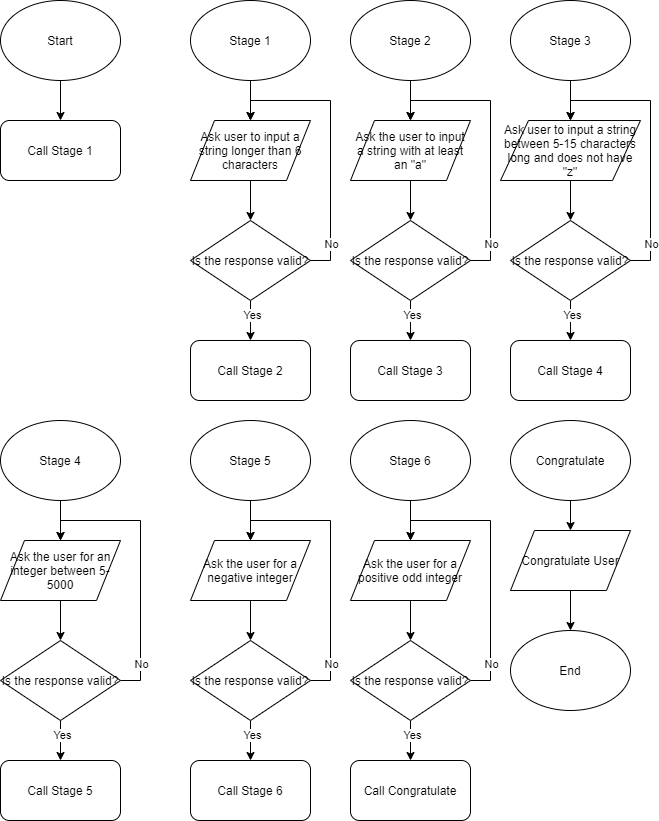

The diagram above was exported from draw.io. Its source (the exported page's mxGraphModel, read from the mxfile embedded in the PNG):
<mxGraphModel dx="1422" dy="700" grid="1" gridSize="10" guides="1" tooltips="1" connect="1" arrows="1" fold="1" page="1" pageScale="1" pageWidth="850" pageHeight="1100" math="0" shadow="0">
  <root>
    <mxCell id="0" />
    <mxCell id="1" parent="0" />
    <mxCell id="UptS6MVowrifPghr90f9-6" style="edgeStyle=orthogonalEdgeStyle;rounded=0;orthogonalLoop=1;jettySize=auto;html=1;" edge="1" parent="1" source="UptS6MVowrifPghr90f9-1" target="UptS6MVowrifPghr90f9-5">
      <mxGeometry relative="1" as="geometry" />
    </mxCell>
    <mxCell id="UptS6MVowrifPghr90f9-1" value="Start" style="ellipse;whiteSpace=wrap;html=1;" vertex="1" parent="1">
      <mxGeometry x="60" y="20" width="120" height="80" as="geometry" />
    </mxCell>
    <mxCell id="UptS6MVowrifPghr90f9-11" style="edgeStyle=orthogonalEdgeStyle;rounded=0;orthogonalLoop=1;jettySize=auto;html=1;" edge="1" parent="1" source="UptS6MVowrifPghr90f9-2" target="UptS6MVowrifPghr90f9-8">
      <mxGeometry relative="1" as="geometry" />
    </mxCell>
    <mxCell id="UptS6MVowrifPghr90f9-2" value="Ask user to input a string longer than 6 characters" style="shape=parallelogram;perimeter=parallelogramPerimeter;whiteSpace=wrap;html=1;" vertex="1" parent="1">
      <mxGeometry x="250" y="140" width="120" height="60" as="geometry" />
    </mxCell>
    <mxCell id="UptS6MVowrifPghr90f9-7" style="edgeStyle=orthogonalEdgeStyle;rounded=0;orthogonalLoop=1;jettySize=auto;html=1;" edge="1" parent="1" source="UptS6MVowrifPghr90f9-4" target="UptS6MVowrifPghr90f9-2">
      <mxGeometry relative="1" as="geometry" />
    </mxCell>
    <mxCell id="UptS6MVowrifPghr90f9-4" value="Stage 1" style="ellipse;whiteSpace=wrap;html=1;" vertex="1" parent="1">
      <mxGeometry x="250" y="20" width="120" height="80" as="geometry" />
    </mxCell>
    <mxCell id="UptS6MVowrifPghr90f9-5" value="Call Stage 1" style="rounded=1;whiteSpace=wrap;html=1;" vertex="1" parent="1">
      <mxGeometry x="60" y="140" width="120" height="60" as="geometry" />
    </mxCell>
    <mxCell id="UptS6MVowrifPghr90f9-9" style="edgeStyle=orthogonalEdgeStyle;rounded=0;orthogonalLoop=1;jettySize=auto;html=1;entryX=0.5;entryY=0;entryDx=0;entryDy=0;" edge="1" parent="1" source="UptS6MVowrifPghr90f9-8" target="UptS6MVowrifPghr90f9-2">
      <mxGeometry relative="1" as="geometry">
        <Array as="points">
          <mxPoint x="390" y="280" />
          <mxPoint x="390" y="120" />
          <mxPoint x="310" y="120" />
        </Array>
      </mxGeometry>
    </mxCell>
    <mxCell id="UptS6MVowrifPghr90f9-13" value="No" style="edgeLabel;html=1;align=center;verticalAlign=middle;resizable=0;points=[];" vertex="1" connectable="0" parent="UptS6MVowrifPghr90f9-9">
      <mxGeometry x="-0.8571" y="17" relative="1" as="geometry">
        <mxPoint x="17" y="-17" as="offset" />
      </mxGeometry>
    </mxCell>
    <mxCell id="UptS6MVowrifPghr90f9-12" style="edgeStyle=orthogonalEdgeStyle;rounded=0;orthogonalLoop=1;jettySize=auto;html=1;" edge="1" parent="1" source="UptS6MVowrifPghr90f9-8" target="UptS6MVowrifPghr90f9-10">
      <mxGeometry relative="1" as="geometry" />
    </mxCell>
    <mxCell id="UptS6MVowrifPghr90f9-14" value="Yes" style="edgeLabel;html=1;align=center;verticalAlign=middle;resizable=0;points=[];" vertex="1" connectable="0" parent="UptS6MVowrifPghr90f9-12">
      <mxGeometry x="-0.3091" y="1" relative="1" as="geometry">
        <mxPoint as="offset" />
      </mxGeometry>
    </mxCell>
    <mxCell id="UptS6MVowrifPghr90f9-8" value="Is the response valid?" style="rhombus;whiteSpace=wrap;html=1;" vertex="1" parent="1">
      <mxGeometry x="250" y="240" width="120" height="80" as="geometry" />
    </mxCell>
    <mxCell id="UptS6MVowrifPghr90f9-10" value="Call Stage 2" style="rounded=1;whiteSpace=wrap;html=1;" vertex="1" parent="1">
      <mxGeometry x="250" y="360" width="120" height="60" as="geometry" />
    </mxCell>
    <mxCell id="UptS6MVowrifPghr90f9-15" style="edgeStyle=orthogonalEdgeStyle;rounded=0;orthogonalLoop=1;jettySize=auto;html=1;" edge="1" source="UptS6MVowrifPghr90f9-16" target="UptS6MVowrifPghr90f9-23" parent="1">
      <mxGeometry relative="1" as="geometry" />
    </mxCell>
    <mxCell id="UptS6MVowrifPghr90f9-16" value="Ask the user to input a string with at least an &quot;a&quot;" style="shape=parallelogram;perimeter=parallelogramPerimeter;whiteSpace=wrap;html=1;" vertex="1" parent="1">
      <mxGeometry x="410" y="140" width="120" height="60" as="geometry" />
    </mxCell>
    <mxCell id="UptS6MVowrifPghr90f9-17" style="edgeStyle=orthogonalEdgeStyle;rounded=0;orthogonalLoop=1;jettySize=auto;html=1;" edge="1" source="UptS6MVowrifPghr90f9-18" target="UptS6MVowrifPghr90f9-16" parent="1">
      <mxGeometry relative="1" as="geometry" />
    </mxCell>
    <mxCell id="UptS6MVowrifPghr90f9-18" value="Stage 2" style="ellipse;whiteSpace=wrap;html=1;" vertex="1" parent="1">
      <mxGeometry x="410" y="20" width="120" height="80" as="geometry" />
    </mxCell>
    <mxCell id="UptS6MVowrifPghr90f9-19" style="edgeStyle=orthogonalEdgeStyle;rounded=0;orthogonalLoop=1;jettySize=auto;html=1;entryX=0.5;entryY=0;entryDx=0;entryDy=0;" edge="1" source="UptS6MVowrifPghr90f9-23" target="UptS6MVowrifPghr90f9-16" parent="1">
      <mxGeometry relative="1" as="geometry">
        <Array as="points">
          <mxPoint x="550" y="280" />
          <mxPoint x="550" y="120" />
          <mxPoint x="470" y="120" />
        </Array>
      </mxGeometry>
    </mxCell>
    <mxCell id="UptS6MVowrifPghr90f9-20" value="No" style="edgeLabel;html=1;align=center;verticalAlign=middle;resizable=0;points=[];" vertex="1" connectable="0" parent="UptS6MVowrifPghr90f9-19">
      <mxGeometry x="-0.8571" y="17" relative="1" as="geometry">
        <mxPoint x="17" y="-17" as="offset" />
      </mxGeometry>
    </mxCell>
    <mxCell id="UptS6MVowrifPghr90f9-21" style="edgeStyle=orthogonalEdgeStyle;rounded=0;orthogonalLoop=1;jettySize=auto;html=1;" edge="1" source="UptS6MVowrifPghr90f9-23" target="UptS6MVowrifPghr90f9-24" parent="1">
      <mxGeometry relative="1" as="geometry" />
    </mxCell>
    <mxCell id="UptS6MVowrifPghr90f9-22" value="Yes" style="edgeLabel;html=1;align=center;verticalAlign=middle;resizable=0;points=[];" vertex="1" connectable="0" parent="UptS6MVowrifPghr90f9-21">
      <mxGeometry x="-0.3091" y="1" relative="1" as="geometry">
        <mxPoint as="offset" />
      </mxGeometry>
    </mxCell>
    <mxCell id="UptS6MVowrifPghr90f9-23" value="Is the response valid?" style="rhombus;whiteSpace=wrap;html=1;" vertex="1" parent="1">
      <mxGeometry x="410" y="240" width="120" height="80" as="geometry" />
    </mxCell>
    <mxCell id="UptS6MVowrifPghr90f9-24" value="Call Stage 3" style="rounded=1;whiteSpace=wrap;html=1;" vertex="1" parent="1">
      <mxGeometry x="410" y="360" width="120" height="60" as="geometry" />
    </mxCell>
    <mxCell id="UptS6MVowrifPghr90f9-25" style="edgeStyle=orthogonalEdgeStyle;rounded=0;orthogonalLoop=1;jettySize=auto;html=1;" edge="1" source="UptS6MVowrifPghr90f9-26" target="UptS6MVowrifPghr90f9-33" parent="1">
      <mxGeometry relative="1" as="geometry" />
    </mxCell>
    <mxCell id="UptS6MVowrifPghr90f9-26" value="Ask user to input a string between 5-15 characters long and does not have &quot;z&quot;" style="shape=parallelogram;perimeter=parallelogramPerimeter;whiteSpace=wrap;html=1;" vertex="1" parent="1">
      <mxGeometry x="560" y="140" width="140" height="60" as="geometry" />
    </mxCell>
    <mxCell id="UptS6MVowrifPghr90f9-27" style="edgeStyle=orthogonalEdgeStyle;rounded=0;orthogonalLoop=1;jettySize=auto;html=1;" edge="1" source="UptS6MVowrifPghr90f9-28" target="UptS6MVowrifPghr90f9-26" parent="1">
      <mxGeometry relative="1" as="geometry" />
    </mxCell>
    <mxCell id="UptS6MVowrifPghr90f9-28" value="Stage 3" style="ellipse;whiteSpace=wrap;html=1;" vertex="1" parent="1">
      <mxGeometry x="570" y="20" width="120" height="80" as="geometry" />
    </mxCell>
    <mxCell id="UptS6MVowrifPghr90f9-29" style="edgeStyle=orthogonalEdgeStyle;rounded=0;orthogonalLoop=1;jettySize=auto;html=1;entryX=0.5;entryY=0;entryDx=0;entryDy=0;" edge="1" source="UptS6MVowrifPghr90f9-33" target="UptS6MVowrifPghr90f9-26" parent="1">
      <mxGeometry relative="1" as="geometry">
        <Array as="points">
          <mxPoint x="710" y="280" />
          <mxPoint x="710" y="120" />
          <mxPoint x="630" y="120" />
        </Array>
      </mxGeometry>
    </mxCell>
    <mxCell id="UptS6MVowrifPghr90f9-30" value="No" style="edgeLabel;html=1;align=center;verticalAlign=middle;resizable=0;points=[];" vertex="1" connectable="0" parent="UptS6MVowrifPghr90f9-29">
      <mxGeometry x="-0.8571" y="17" relative="1" as="geometry">
        <mxPoint x="17" y="-17" as="offset" />
      </mxGeometry>
    </mxCell>
    <mxCell id="UptS6MVowrifPghr90f9-31" style="edgeStyle=orthogonalEdgeStyle;rounded=0;orthogonalLoop=1;jettySize=auto;html=1;" edge="1" source="UptS6MVowrifPghr90f9-33" target="UptS6MVowrifPghr90f9-34" parent="1">
      <mxGeometry relative="1" as="geometry" />
    </mxCell>
    <mxCell id="UptS6MVowrifPghr90f9-32" value="Yes" style="edgeLabel;html=1;align=center;verticalAlign=middle;resizable=0;points=[];" vertex="1" connectable="0" parent="UptS6MVowrifPghr90f9-31">
      <mxGeometry x="-0.3091" y="1" relative="1" as="geometry">
        <mxPoint as="offset" />
      </mxGeometry>
    </mxCell>
    <mxCell id="UptS6MVowrifPghr90f9-33" value="Is the response valid?" style="rhombus;whiteSpace=wrap;html=1;" vertex="1" parent="1">
      <mxGeometry x="570" y="240" width="120" height="80" as="geometry" />
    </mxCell>
    <mxCell id="UptS6MVowrifPghr90f9-34" value="Call Stage 4" style="rounded=1;whiteSpace=wrap;html=1;" vertex="1" parent="1">
      <mxGeometry x="570" y="360" width="120" height="60" as="geometry" />
    </mxCell>
    <mxCell id="UptS6MVowrifPghr90f9-35" style="edgeStyle=orthogonalEdgeStyle;rounded=0;orthogonalLoop=1;jettySize=auto;html=1;" edge="1" source="UptS6MVowrifPghr90f9-36" target="UptS6MVowrifPghr90f9-43" parent="1">
      <mxGeometry relative="1" as="geometry" />
    </mxCell>
    <mxCell id="UptS6MVowrifPghr90f9-36" value="Ask the user for an integer between 5-5000" style="shape=parallelogram;perimeter=parallelogramPerimeter;whiteSpace=wrap;html=1;" vertex="1" parent="1">
      <mxGeometry x="60" y="560" width="120" height="60" as="geometry" />
    </mxCell>
    <mxCell id="UptS6MVowrifPghr90f9-37" style="edgeStyle=orthogonalEdgeStyle;rounded=0;orthogonalLoop=1;jettySize=auto;html=1;" edge="1" source="UptS6MVowrifPghr90f9-38" target="UptS6MVowrifPghr90f9-36" parent="1">
      <mxGeometry relative="1" as="geometry" />
    </mxCell>
    <mxCell id="UptS6MVowrifPghr90f9-38" value="Stage 4" style="ellipse;whiteSpace=wrap;html=1;" vertex="1" parent="1">
      <mxGeometry x="60" y="440" width="120" height="80" as="geometry" />
    </mxCell>
    <mxCell id="UptS6MVowrifPghr90f9-39" style="edgeStyle=orthogonalEdgeStyle;rounded=0;orthogonalLoop=1;jettySize=auto;html=1;entryX=0.5;entryY=0;entryDx=0;entryDy=0;" edge="1" source="UptS6MVowrifPghr90f9-43" target="UptS6MVowrifPghr90f9-36" parent="1">
      <mxGeometry relative="1" as="geometry">
        <Array as="points">
          <mxPoint x="200" y="700" />
          <mxPoint x="200" y="540" />
          <mxPoint x="120" y="540" />
        </Array>
      </mxGeometry>
    </mxCell>
    <mxCell id="UptS6MVowrifPghr90f9-40" value="No" style="edgeLabel;html=1;align=center;verticalAlign=middle;resizable=0;points=[];" vertex="1" connectable="0" parent="UptS6MVowrifPghr90f9-39">
      <mxGeometry x="-0.8571" y="17" relative="1" as="geometry">
        <mxPoint x="17" y="-17" as="offset" />
      </mxGeometry>
    </mxCell>
    <mxCell id="UptS6MVowrifPghr90f9-41" style="edgeStyle=orthogonalEdgeStyle;rounded=0;orthogonalLoop=1;jettySize=auto;html=1;" edge="1" source="UptS6MVowrifPghr90f9-43" target="UptS6MVowrifPghr90f9-44" parent="1">
      <mxGeometry relative="1" as="geometry" />
    </mxCell>
    <mxCell id="UptS6MVowrifPghr90f9-42" value="Yes" style="edgeLabel;html=1;align=center;verticalAlign=middle;resizable=0;points=[];" vertex="1" connectable="0" parent="UptS6MVowrifPghr90f9-41">
      <mxGeometry x="-0.3091" y="1" relative="1" as="geometry">
        <mxPoint as="offset" />
      </mxGeometry>
    </mxCell>
    <mxCell id="UptS6MVowrifPghr90f9-43" value="Is the response valid?" style="rhombus;whiteSpace=wrap;html=1;" vertex="1" parent="1">
      <mxGeometry x="60" y="660" width="120" height="80" as="geometry" />
    </mxCell>
    <mxCell id="UptS6MVowrifPghr90f9-44" value="Call Stage 5" style="rounded=1;whiteSpace=wrap;html=1;" vertex="1" parent="1">
      <mxGeometry x="60" y="780" width="120" height="60" as="geometry" />
    </mxCell>
    <mxCell id="UptS6MVowrifPghr90f9-45" style="edgeStyle=orthogonalEdgeStyle;rounded=0;orthogonalLoop=1;jettySize=auto;html=1;" edge="1" source="UptS6MVowrifPghr90f9-46" target="UptS6MVowrifPghr90f9-53" parent="1">
      <mxGeometry relative="1" as="geometry" />
    </mxCell>
    <mxCell id="UptS6MVowrifPghr90f9-46" value="Ask the user for a negative integer" style="shape=parallelogram;perimeter=parallelogramPerimeter;whiteSpace=wrap;html=1;" vertex="1" parent="1">
      <mxGeometry x="250" y="560" width="120" height="60" as="geometry" />
    </mxCell>
    <mxCell id="UptS6MVowrifPghr90f9-47" style="edgeStyle=orthogonalEdgeStyle;rounded=0;orthogonalLoop=1;jettySize=auto;html=1;" edge="1" source="UptS6MVowrifPghr90f9-48" target="UptS6MVowrifPghr90f9-46" parent="1">
      <mxGeometry relative="1" as="geometry" />
    </mxCell>
    <mxCell id="UptS6MVowrifPghr90f9-48" value="Stage 5" style="ellipse;whiteSpace=wrap;html=1;" vertex="1" parent="1">
      <mxGeometry x="250" y="440" width="120" height="80" as="geometry" />
    </mxCell>
    <mxCell id="UptS6MVowrifPghr90f9-49" style="edgeStyle=orthogonalEdgeStyle;rounded=0;orthogonalLoop=1;jettySize=auto;html=1;entryX=0.5;entryY=0;entryDx=0;entryDy=0;" edge="1" source="UptS6MVowrifPghr90f9-53" target="UptS6MVowrifPghr90f9-46" parent="1">
      <mxGeometry relative="1" as="geometry">
        <Array as="points">
          <mxPoint x="390" y="700" />
          <mxPoint x="390" y="540" />
          <mxPoint x="310" y="540" />
        </Array>
      </mxGeometry>
    </mxCell>
    <mxCell id="UptS6MVowrifPghr90f9-50" value="No" style="edgeLabel;html=1;align=center;verticalAlign=middle;resizable=0;points=[];" vertex="1" connectable="0" parent="UptS6MVowrifPghr90f9-49">
      <mxGeometry x="-0.8571" y="17" relative="1" as="geometry">
        <mxPoint x="17" y="-17" as="offset" />
      </mxGeometry>
    </mxCell>
    <mxCell id="UptS6MVowrifPghr90f9-51" style="edgeStyle=orthogonalEdgeStyle;rounded=0;orthogonalLoop=1;jettySize=auto;html=1;" edge="1" source="UptS6MVowrifPghr90f9-53" target="UptS6MVowrifPghr90f9-54" parent="1">
      <mxGeometry relative="1" as="geometry" />
    </mxCell>
    <mxCell id="UptS6MVowrifPghr90f9-52" value="Yes" style="edgeLabel;html=1;align=center;verticalAlign=middle;resizable=0;points=[];" vertex="1" connectable="0" parent="UptS6MVowrifPghr90f9-51">
      <mxGeometry x="-0.3091" y="1" relative="1" as="geometry">
        <mxPoint as="offset" />
      </mxGeometry>
    </mxCell>
    <mxCell id="UptS6MVowrifPghr90f9-53" value="Is the response valid?" style="rhombus;whiteSpace=wrap;html=1;" vertex="1" parent="1">
      <mxGeometry x="250" y="660" width="120" height="80" as="geometry" />
    </mxCell>
    <mxCell id="UptS6MVowrifPghr90f9-54" value="Call Stage 6" style="rounded=1;whiteSpace=wrap;html=1;" vertex="1" parent="1">
      <mxGeometry x="250" y="780" width="120" height="60" as="geometry" />
    </mxCell>
    <mxCell id="UptS6MVowrifPghr90f9-55" style="edgeStyle=orthogonalEdgeStyle;rounded=0;orthogonalLoop=1;jettySize=auto;html=1;" edge="1" source="UptS6MVowrifPghr90f9-56" target="UptS6MVowrifPghr90f9-63" parent="1">
      <mxGeometry relative="1" as="geometry" />
    </mxCell>
    <mxCell id="UptS6MVowrifPghr90f9-56" value="Ask the user for a positive odd integer" style="shape=parallelogram;perimeter=parallelogramPerimeter;whiteSpace=wrap;html=1;" vertex="1" parent="1">
      <mxGeometry x="410" y="560" width="120" height="60" as="geometry" />
    </mxCell>
    <mxCell id="UptS6MVowrifPghr90f9-57" style="edgeStyle=orthogonalEdgeStyle;rounded=0;orthogonalLoop=1;jettySize=auto;html=1;" edge="1" source="UptS6MVowrifPghr90f9-58" target="UptS6MVowrifPghr90f9-56" parent="1">
      <mxGeometry relative="1" as="geometry" />
    </mxCell>
    <mxCell id="UptS6MVowrifPghr90f9-58" value="Stage 6" style="ellipse;whiteSpace=wrap;html=1;" vertex="1" parent="1">
      <mxGeometry x="410" y="440" width="120" height="80" as="geometry" />
    </mxCell>
    <mxCell id="UptS6MVowrifPghr90f9-59" style="edgeStyle=orthogonalEdgeStyle;rounded=0;orthogonalLoop=1;jettySize=auto;html=1;entryX=0.5;entryY=0;entryDx=0;entryDy=0;" edge="1" source="UptS6MVowrifPghr90f9-63" target="UptS6MVowrifPghr90f9-56" parent="1">
      <mxGeometry relative="1" as="geometry">
        <Array as="points">
          <mxPoint x="550" y="700" />
          <mxPoint x="550" y="540" />
          <mxPoint x="470" y="540" />
        </Array>
      </mxGeometry>
    </mxCell>
    <mxCell id="UptS6MVowrifPghr90f9-60" value="No" style="edgeLabel;html=1;align=center;verticalAlign=middle;resizable=0;points=[];" vertex="1" connectable="0" parent="UptS6MVowrifPghr90f9-59">
      <mxGeometry x="-0.8571" y="17" relative="1" as="geometry">
        <mxPoint x="17" y="-17" as="offset" />
      </mxGeometry>
    </mxCell>
    <mxCell id="UptS6MVowrifPghr90f9-61" style="edgeStyle=orthogonalEdgeStyle;rounded=0;orthogonalLoop=1;jettySize=auto;html=1;" edge="1" source="UptS6MVowrifPghr90f9-63" target="UptS6MVowrifPghr90f9-64" parent="1">
      <mxGeometry relative="1" as="geometry" />
    </mxCell>
    <mxCell id="UptS6MVowrifPghr90f9-62" value="Yes" style="edgeLabel;html=1;align=center;verticalAlign=middle;resizable=0;points=[];" vertex="1" connectable="0" parent="UptS6MVowrifPghr90f9-61">
      <mxGeometry x="-0.3091" y="1" relative="1" as="geometry">
        <mxPoint as="offset" />
      </mxGeometry>
    </mxCell>
    <mxCell id="UptS6MVowrifPghr90f9-63" value="Is the response valid?" style="rhombus;whiteSpace=wrap;html=1;" vertex="1" parent="1">
      <mxGeometry x="410" y="660" width="120" height="80" as="geometry" />
    </mxCell>
    <mxCell id="UptS6MVowrifPghr90f9-64" value="Call Congratulate" style="rounded=1;whiteSpace=wrap;html=1;" vertex="1" parent="1">
      <mxGeometry x="410" y="780" width="120" height="60" as="geometry" />
    </mxCell>
    <mxCell id="UptS6MVowrifPghr90f9-70" style="edgeStyle=orthogonalEdgeStyle;rounded=0;orthogonalLoop=1;jettySize=auto;html=1;" edge="1" parent="1" source="UptS6MVowrifPghr90f9-66" target="UptS6MVowrifPghr90f9-68">
      <mxGeometry relative="1" as="geometry" />
    </mxCell>
    <mxCell id="UptS6MVowrifPghr90f9-66" value="Congratulate" style="ellipse;whiteSpace=wrap;html=1;" vertex="1" parent="1">
      <mxGeometry x="570" y="440" width="120" height="80" as="geometry" />
    </mxCell>
    <mxCell id="UptS6MVowrifPghr90f9-71" style="edgeStyle=orthogonalEdgeStyle;rounded=0;orthogonalLoop=1;jettySize=auto;html=1;" edge="1" parent="1" source="UptS6MVowrifPghr90f9-68" target="UptS6MVowrifPghr90f9-69">
      <mxGeometry relative="1" as="geometry" />
    </mxCell>
    <mxCell id="UptS6MVowrifPghr90f9-68" value="Congratulate User" style="shape=parallelogram;perimeter=parallelogramPerimeter;whiteSpace=wrap;html=1;" vertex="1" parent="1">
      <mxGeometry x="570" y="550" width="120" height="60" as="geometry" />
    </mxCell>
    <mxCell id="UptS6MVowrifPghr90f9-69" value="End" style="ellipse;whiteSpace=wrap;html=1;" vertex="1" parent="1">
      <mxGeometry x="570" y="650" width="120" height="80" as="geometry" />
    </mxCell>
  </root>
</mxGraphModel>